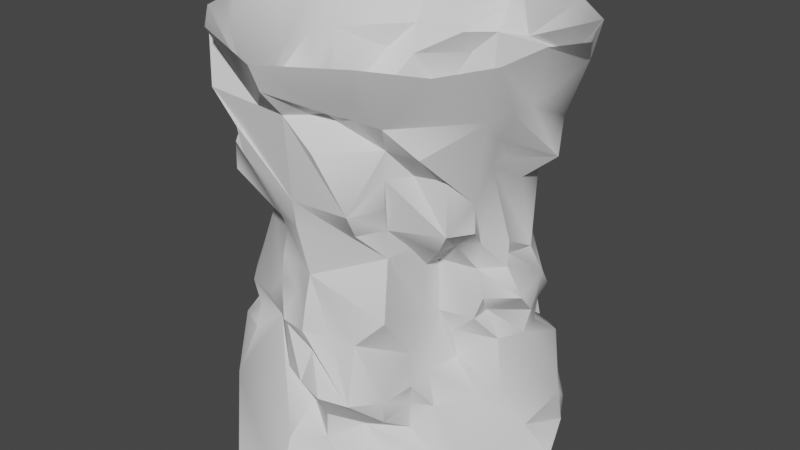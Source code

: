 # Source: st4.blend  (saved by Blender 3.6.13; exported with 4.5.12 LTS)
import bpy
from mathutils import Matrix  # noqa: F401  (used for matrix-valued properties, if any)

bpy.ops.wm.read_factory_settings(use_empty=True)
scene = bpy.context.scene
scene.name = 'Scene'

# ---- materials (node trees are filled in below, after node groups)
mat_4__4__cliffwall = bpy.data.materials.new('4-_4-_Cliffwall')
mat_4__4__cliffwall.alpha_threshold = 0.0
mat_4__4__cliffwall.use_transparent_shadow = False
mat_4__4__cliffwall.roughness = 0.5
mat_4__4__cliffwall.line_color = (0.0, 0.0, 0.0, 1.0)
mat_5__4__cliffwall = bpy.data.materials.new('5-_4-_Cliffwall')
mat_5__4__cliffwall.alpha_threshold = 0.0
mat_5__4__cliffwall.use_transparent_shadow = False
mat_5__4__cliffwall.roughness = 0.5
mat_5__4__cliffwall.line_color = (0.0, 0.0, 0.0, 1.0)

# ---- material node trees

# ---- world
world_world = bpy.data.worlds.new('World'); scene.world = world_world
world_world.use_nodes = True; world_world.node_tree.nodes.clear()
_N = world_world.node_tree.nodes; _L = world_world.node_tree.links
n0 = _N.new('ShaderNodeOutputWorld'); n0.name = 'World Output'; n0.location = (300, 300)
n1 = _N.new('ShaderNodeBackground'); n1.name = 'Background'; n1.location = (10, 300)
n1.inputs[0].default_value = (0.05088, 0.05088, 0.05088, 1.0)
_L.new(n1.outputs[0], n0.inputs[0])
n0.is_active_output = True
world_world.color = (0.05088, 0.05088, 0.05088)
world_world.use_sun_shadow = False
world_world.sun_shadow_jitter_overblur = 0.0

# ---- meshes
me_4__cliffwall = bpy.data.meshes.new('4-_Cliffwall')
me_4__cliffwall.from_pydata([(-852.3, -39.24, -8.686e-05), (-819.9, -34.86, 30.94), (-819.1, -3.197, -8.686e-05), (-793.4, 24.3, 91.68), (-814.1, 57.01, -8.686e-05), (-769.9, 71.39, 91.37), (-784.1, 80.34, 30.22), (-787.4, 116.6, -8.686e-05), (-732.3, 105.3, 30.18), (-758.2, 134.9, -8.686e-05), (-724.0, 141.4, -8.686e-05), (-707.2, 111.0, 60.67), (-691.8, 155.3, 60.08), (-691.8, 155.3, 60.08), (-660.5, 180.8, 59.74), (-660.5, 201.2, -8.686e-05), (-585.2, -111.3, 275.5), (-571.4, -133.2, 214.5), (-580.2, -54.45, 183.9), (-575.7, -85.49, 153.5), (-570.4, -62.57, 122.9), (-565.2, -97.57, 123.0), (-551.4, -76.11, 92.43), (-577.5, -35.49, 183.8), (-579.9, -33.61, 244.7), (-582.4, -52.16, 244.9), (-835.7, -34.86, 366.1), (-806.4, 28.68, 396.3), (-799.9, -0.2804, 366.1), (-798.7, 26.8, 365.8), (-799.5, -27.57, 335.7), (-797.3, -56.32, 244.4), (-799.1, -57.16, 335.9), (-759.0, -97.16, 275.3), (-818.7, 65.55, 426.4), (-824.6, 32.64, 426.7), (-849.5, 91.8, 487.7), (-824.4, 0.1363, 426.9), (-865.1, 28.68, 487.7), (-840.0, -73.82, 457.7), (-860.8, -36.95, 487.7), (-845.2, -71.74, 487.7), (-802.1, 57.01, 334.9), (-788.0, 23.89, 274.3), (-806.0, -0.9054, 274.4), (-805.2, -0.9054, 243.9), (-516.0, 57.64, 152.0), (-510.9, 97.84, 121.1), (-548.2, 72.64, 152.0), (-543.9, 114.5, 121.1), (-582.4, -52.16, 244.9), (-579.9, -33.61, 244.7), (-554.3, -70.28, 275.2), (-550.2, -45.49, 275.0), (-532.8, -85.07, 305.6), (-832.1, -107.8, 487.7), (-769.7, -163.0, 427.9), (-691.8, 155.3, 60.08), (-692.0, 154.9, 90.34), (-660.5, 141.4, 90.58), (-660.5, 161.8, 120.7), (-516.0, -0.9054, 243.9), (-533.2, -25.7, 274.7), (-537.3, -25.07, 244.3), (-517.0, -59.45, 305.4), (-532.8, -85.07, 305.6), (-760.0, 185.6, 487.7), (-755.4, 141.8, 425.9), (-821.3, 154.1, 487.7), (-777.4, -118.8, 122.9), (-773.6, -113.4, 153.4), (-773.0, -75.91, 153.3), (-799.1, -92.99, 183.7), (-543.9, 114.5, 121.1), (-547.6, 110.1, 151.5), (-548.2, 72.64, 152.0), (-521.9, 90.14, 182.1), (-742.8, 121.8, 395.6), (-719.2, 141.6, 426.0), (-690.0, 146.4, 425.9), (-660.5, 195.8, 455.8), (-660.5, 213.9, 487.7), (-755.4, 141.8, 425.9), (-742.8, 121.8, 395.6), (-769.9, 71.39, 91.37), (-750.9, 58.05, 122.0), (-758.4, 17.22, 122.4), (-756.0, 93.26, 121.5), (-752.5, 135.3, 120.9), (-746.9, 83.89, 91.21), (-747.3, 127.4, 90.59), (-516.0, -0.9054, 243.9), (-515.2, -0.9054, 274.4), (-533.2, -25.7, 274.7), (-522.5, -27.16, 366.2), (-519.2, -57.78, 335.9), (-502.5, -65.28, 427.4), (-539.3, -120.1, 397.3), (-514.8, -28.82, 396.7), (-496.6, -32.57, 427.2), (-484.4, -75.28, 487.7), (-496.8, 0.1363, 426.9), (-484.0, -1.947, 487.7), (-481.2, 74.72, 456.7), (-521.3, -0.2804, 366.1), (-521.7, 27.01, 335.2), (-485.3, 34.09, 365.6), (-523.9, 54.3, 243.3), (-515.2, -0.9054, 274.4), (-660.5, -166.3, 123.3), (-660.5, -146.1, 92.84), (-629.3, -159.9, 92.83), (-629.5, -160.5, 62.35), (-512.8, -137.6, 487.7), (-565.8, -141.5, 427.9), (-578.9, -163.8, 487.7), (-602.0, -141.3, 428.0), (-660.5, -212.6, 487.7), (-660.5, -200.1, 458.6), (-631.3, -146.1, 428.1), (-660.5, -173.4, 428.1), (-773.2, -111.5, 397.3), (-774.2, -114.0, 336.3), (-758.6, -146.9, 366.9), (-758.8, -147.6, 336.5), (-721.4, 143.9, 181.7), (-745.5, 82.22, 152.1), (-756.0, 93.26, 121.5), (-769.9, 71.39, 91.37), (-740.8, 51.59, 183.0), (-743.8, 32.64, 183.2), (-741.2, 31.59, 244.1), (-738.8, 50.14, 243.9), (-741.6, 78.47, 273.9), (-742.8, 121.8, 395.6), (-690.0, 146.4, 425.9), (-694.7, 171.8, 394.9), (-660.5, 173.9, 425.5), (-489.1, 109.1, 487.7), (-476.1, 73.05, 487.7), (-460.4, 38.26, 487.7), (-576.7, -126.3, 336.5), (-594.3, -160.7, 336.6), (-587.0, -109.7, 306.0), (-602.2, -140.1, 306.1), (-594.3, -160.7, 336.6), (-660.5, -165.9, 336.7), (-602.2, -140.1, 306.1), (-585.2, -111.3, 275.5), (-481.2, 74.72, 456.7), (-500.6, 65.55, 395.8), (-548.0, 111.4, 395.6), (-547.0, 113.1, 334.5), (-521.9, 56.39, 334.9), (-584.0, 112.6, 304.0), (-562.5, 146.4, 334.1), (-521.9, 90.14, 182.1), (-543.1, 114.7, 181.9), (-510.7, 60.34, 212.8), (-562.3, 95.55, 273.5), (-523.9, 54.3, 243.3), (-577.1, 122.2, 181.9), (-583.6, 112.4, 151.6), (-605.0, 131.2, 181.9), (-630.7, 148.7, 120.9), (-660.5, 161.8, 120.7), (-605.4, 130.6, 212.4), (-608.7, 121.8, 273.3), (-630.1, 151.4, 303.6), (-562.5, 146.4, 334.1), (-629.3, 153.9, 181.6), (-744.5, 125.1, 334.5), (-726.9, 159.7, 334.1), (-734.3, 108.5, 304.1), (-719.0, 138.9, 303.7), (-726.9, 159.7, 334.1), (-660.5, 165.1, 333.9), (-719.0, 138.9, 303.7), (-736.0, 109.7, 273.4), (-660.5, -146.1, 245.2), (-660.5, -161.9, 306.2), (-691.2, -152.6, 306.2), (-692.9, -163.4, 336.7), (-728.5, -164.2, 367.1), (-660.5, -165.9, 336.7), (-728.5, -164.2, 367.1), (-573.9, -132.4, 92.64), (-574.3, -88.61, 92.57), (-568.8, -139.9, 123.1), (-565.2, -97.57, 123.0), (-778.2, -117.6, 183.9), (-773.6, -113.4, 153.4), (-737.6, -115.7, 153.6), (-777.4, -118.8, 122.9), (-793.6, -136.7, 61.97), (-660.5, -185.9, 62.36), (-660.5, -207.6, -8.686e-05), (-742.6, -190.1, -8.686e-05), (-770.4, -158.6, -8.686e-05), (-822.2, -111.9, 31.26), (-835.9, -75.91, 61.52), (-824.8, -106.9, -8.686e-05), (-810.4, -102.2, 122.7), (-811.0, -31.32, 152.7), (-798.5, -1.739, 152.6), (-805.2, -2.364, 91.71), (-758.4, 17.22, 122.4), (-531.8, -86.32, 366.6), (-532.8, -85.07, 305.6), (-517.0, -59.45, 305.4), (-818.3, -32.36, 183.2), (-810.6, -62.78, 213.9), (-825.0, -1.322, 213.4), (-805.2, -0.9054, 243.9), (-799.1, -92.99, 183.7), (-797.3, -56.32, 244.4), (-744.1, -125.1, 184.1), (-737.6, -115.7, 153.6), (-716.1, -134.0, 184.2), (-690.6, -153.2, 123.3), (-715.9, -133.0, 214.7), (-712.5, -123.4, 275.6), (-737.0, -113.8, 306.0), (-691.8, -156.7, 184.3), (-805.2, -60.91, 153.0), (-807.6, -61.74, 183.4), (-818.3, -32.36, 183.2), (-578.3, -121.9, 397.5), (-631.3, -146.1, 428.1), (-626.5, -171.9, 397.6), (-660.5, -173.4, 428.1), (-599.8, -146.7, 184.2), (-468.9, 32.84, -8.686e-05), (-501.4, 29.09, 30.49), (-502.2, -3.197, -8.686e-05), (-527.9, -29.03, 92.06), (-506.9, -63.41, -8.686e-05), (-551.4, -76.11, 92.43), (-537.1, -86.11, 31.41), (-533.8, -123.0, -8.686e-05), (-588.9, -111.1, 31.73), (-563.0, -141.3, -8.686e-05), (-597.3, -147.8, -8.686e-05), (-613.9, -116.3, 62.3), (-629.5, -160.5, 62.35), (-485.3, 34.09, 365.6), (-743.8, 32.64, 183.2), (-782.5, 22.64, 183.0), (-741.2, 31.59, 244.1), (-794.8, 25.14, 213.4), (-783.9, 23.05, 243.8), (-835.7, -34.86, 366.1), (-820.7, -65.7, 396.8), (-773.2, -111.5, 397.3), (-758.8, -147.6, 336.5), (-788.2, 83.89, 304.2), (-771.0, 43.89, 274.2), (-804.1, 58.26, 304.4), (-788.0, 23.89, 274.3), (-805.2, -0.9054, 243.9), (-562.7, 146.4, 364.6), (-548.0, 111.4, 395.6), (-690.4, 146.4, 181.7), (-721.4, 143.9, 181.7), (-660.5, 144.1, 242.5), (-749.9, 130.8, 212.2), (-660.5, 144.1, 242.5), (-660.5, 165.1, 303.3), (-628.3, 162.2, 334.1), (-592.7, 163.7, 364.5), (-660.5, 165.1, 333.9), (-592.7, 163.7, 364.5), (-526.5, -27.57, 213.8), (-539.1, -1.53, 183.2), (-496.2, -1.322, 213.4), (-502.9, 29.51, 182.6), (-660.5, 144.1, 242.5), (-660.5, 152.0, 212.1), (-660.5, 158.1, 181.5), (-804.1, 58.26, 304.4), (-788.2, 83.89, 304.2), (-789.4, 85.76, 365.3), (-551.4, -76.11, 92.43), (-562.8, -21.74, 122.7), (-571.4, -133.2, 214.5), (-660.5, -146.1, 245.2), (-599.8, -146.7, 184.2), (-630.9, -149.2, 184.3), (-516.0, 57.64, 152.0), (-513.6, 58.89, 182.4), (-502.9, 29.51, 182.6), (-749.9, 130.8, 212.2), (-736.0, 109.7, 273.4), (-502.9, 29.51, 182.6), (-496.2, -1.322, 213.4), (-516.0, -0.9054, 243.9), (-543.9, 114.5, 121.1), (-527.7, 131.4, 60.05), (-485.3, 70.55, 60.47), (-499.0, 106.0, 29.71), (-496.4, 100.6, -8.686e-05), (-550.8, 152.2, -8.686e-05), (-578.7, 183.9, -8.686e-05), (-660.5, 201.2, -8.686e-05), (-660.5, 180.8, 59.74), (-583.6, 112.4, 151.6), (-547.6, 110.1, 151.5), (-510.3, 27.84, 152.2), (-522.7, -1.739, 152.6), (-516.0, -2.364, 91.71), (-734.3, 108.5, 304.1), (-766.9, 68.68, 273.9), (-741.6, 78.47, 273.9), (-660.5, 161.8, 120.7), (-660.5, 141.4, 90.58), (-583.6, 112.4, 151.6), (-629.5, -160.5, 62.35), (-660.5, -185.9, 62.36), (-660.5, -207.6, -8.686e-05), (-738.8, 50.14, 243.9), (-741.2, 31.59, 244.1), (-788.2, 83.89, 304.2), (-794.8, 25.14, 213.4), (-782.1, -1.53, 183.2), (-825.0, -1.322, 213.4), (-818.3, -32.36, 183.2), (-660.5, -200.1, 458.6), (-660.5, -212.6, 487.7), (-696.9, -169.7, 428.1), (-775.2, -161.7, 487.7), (-660.5, -161.9, 306.2), (-585.2, -111.3, 275.5), (-660.5, -160.9, 184.3), (-660.5, -154.4, 214.8), (-660.5, -146.1, 245.2), (-579.7, -80.07, 275.4), (-587.0, -109.7, 306.0), (-773.0, -75.91, 153.3), (-805.2, -60.91, 153.0), (-579.9, -33.61, 244.7), (-526.5, -27.57, 213.8), (-538.7, -25.49, 183.4), (-633.4, 132.2, 242.7), (-606.1, 127.6, 242.7), (-633.0, 136.2, 212.4), (-629.3, 153.9, 181.6), (-660.5, 158.1, 181.5), (-660.5, 152.0, 212.1), (-691.8, -156.7, 184.3), (-660.5, -160.9, 184.3), (-688.2, -138.6, 214.7), (-660.5, -154.4, 214.8), (-687.8, -134.2, 245.2), (-715.1, -129.7, 245.1), (-496.4, 100.6, -8.686e-05), (-501.4, 29.09, 30.49), (-613.9, -116.3, 62.3), (-573.3, -90.07, 62.09), (-551.4, -76.11, 92.43), (-573.3, -90.07, 62.09), (-501.4, 29.09, 30.49), (-496.4, 100.6, -8.686e-05), (-660.5, -146.1, 92.84), (-629.3, -159.9, 92.83), (-573.9, -132.4, 92.64), (-629.3, -159.9, 92.83), (-613.9, -116.3, 62.3), (-573.9, -132.4, 92.64), (-573.3, -90.07, 62.09), (-573.9, -132.4, 92.64), (-573.3, -90.07, 62.09), (-573.3, -90.07, 62.09), (-660.5, 141.4, 90.58), (-583.6, 112.4, 151.6), (-625.9, -176.9, 123.3), (-660.5, -166.3, 123.3), (-625.9, -176.9, 123.3), (-591.9, -168.2, 123.2), (-591.9, -168.2, 123.2), (-573.9, -132.4, 92.64), (-551.4, -76.11, 92.43), (-565.2, -97.57, 123.0), (-562.8, -21.74, 122.7), (-522.7, -1.739, 152.6), (-562.8, -21.74, 122.7), (-660.5, -147.4, 153.8), (-625.9, -176.9, 123.3), (-591.9, -168.2, 123.2), (-660.5, -147.4, 153.8), (-625.9, -176.9, 123.3), (-599.8, -146.7, 184.2), (-591.9, -168.2, 123.2), (-577.5, -35.49, 183.8), (-570.6, -19.45, 153.2), (-562.8, -21.74, 122.7), (-570.6, -19.45, 153.2), (-562.8, -21.74, 122.7), (-516.0, 57.64, 152.0), (-510.3, 27.84, 152.2), (-660.5, 143.9, 151.3), (-605.0, 131.2, 181.9), (-660.5, 161.8, 120.7), (-660.5, -160.9, 184.3), (-660.5, -147.4, 153.8), (-591.9, -168.2, 123.2), (-660.5, -160.9, 184.3), (-591.9, -168.2, 123.2), (-599.8, -146.7, 184.2), (-571.4, -133.2, 214.5), (-599.8, -146.7, 184.2), (-577.5, -35.49, 183.8), (-538.7, -25.49, 183.4), (-522.7, -1.739, 152.6), (-539.1, -1.53, 183.2), (-538.7, -25.49, 183.4), (-522.7, -1.739, 152.6), (-522.7, -1.739, 152.6), (-502.9, 29.51, 182.6), (-539.1, -1.53, 183.2), (-510.3, 27.84, 152.2), (-502.9, 29.51, 182.6), (-548.2, 72.64, 152.0), (-548.2, 72.64, 152.0), (-521.9, 90.14, 182.1), (-547.6, 110.1, 151.5), (-629.3, 153.9, 181.6), (-605.0, 131.2, 181.9), (-660.5, 143.9, 151.3), (-660.5, 143.9, 151.3), (-577.5, -35.49, 183.8), (-526.5, -27.57, 213.8), (-538.7, -25.49, 183.4), (-496.2, -1.322, 213.4), (-516.0, -0.9054, 243.9), (-537.3, -25.07, 244.3), (-532.2, 24.09, 243.8), (-516.0, -0.9054, 243.9), (-532.2, 24.09, 243.8), (-585.2, -111.3, 275.5), (-579.7, -80.07, 275.4), (-585.2, -111.3, 275.5), (-579.7, -80.07, 275.4), (-579.7, -80.07, 275.4), (-582.4, -52.16, 244.9), (-579.9, -33.61, 244.7), (-537.3, -25.07, 244.3), (-515.2, -0.9054, 274.4), (-516.0, -0.9054, 243.9), (-532.2, 24.09, 243.8), (-523.9, 54.3, 243.3), (-608.7, 121.8, 273.3), (-605.4, 130.6, 212.4), (-606.1, 127.6, 242.7), (-602.2, -140.1, 306.1), (-585.2, -111.3, 275.5), (-587.0, -109.7, 306.0), (-660.5, 144.1, 242.5), (-579.3, -121.9, 367.0), (-587.0, -109.7, 306.0), (-579.3, -121.9, 367.0), (-587.0, -109.7, 306.0), (-533.2, -25.7, 274.7), (-517.0, -59.45, 305.4), (-521.9, 56.39, 334.9), (-579.3, -121.9, 367.0), (-594.3, -160.7, 336.6), (-564.2, -96.53, 366.9), (-532.8, -85.07, 305.6), (-564.2, -96.53, 366.9), (-532.8, -85.07, 305.6), (-485.3, 34.09, 365.6), (-521.9, 56.39, 334.9), (-485.3, 34.09, 365.6), (-562.5, 146.4, 334.1), (-592.7, 163.7, 364.5), (-562.7, 146.4, 364.6), (-594.3, -160.7, 336.6), (-660.5, -173.4, 428.1), (-626.5, -171.9, 397.6), (-594.3, -160.7, 336.6), (-578.3, -121.9, 397.5), (-578.3, -121.9, 397.5), (-594.3, -160.7, 336.6), (-578.3, -121.9, 397.5), (-539.3, -120.1, 397.3), (-578.3, -121.9, 397.5), (-564.2, -96.53, 366.9), (-539.3, -120.1, 397.3), (-531.8, -86.32, 366.6), (-539.3, -120.1, 397.3), (-531.8, -86.32, 366.6), (-519.2, -57.78, 335.9), (-485.3, 34.09, 365.6), (-576.9, 123.9, 395.6), (-548.0, 111.4, 395.6), (-562.7, 146.4, 364.6), (-576.9, 123.9, 395.6), (-592.7, 163.7, 364.5), (-590.1, 168.5, 395.0), (-576.9, 123.9, 395.6), (-592.7, 163.7, 364.5), (-590.1, 168.5, 395.0), (-551.6, 163.3, 425.5), (-590.1, 168.5, 395.0), (-660.5, 165.1, 333.9), (-660.5, 173.9, 425.5), (-551.6, 163.3, 425.5), (-578.3, -121.9, 397.5), (-565.8, -141.5, 427.9), (-578.3, -121.9, 397.5), (-565.8, -141.5, 427.9), (-539.3, -120.1, 397.3), (-485.3, 34.09, 365.6), (-551.6, 163.3, 425.5), (-548.0, 111.4, 395.6), (-576.9, 123.9, 395.6), (-548.0, 111.4, 395.6), (-551.6, 163.3, 425.5), (-624.3, 182.6, 425.5), (-551.6, 163.3, 425.5), (-660.5, 173.9, 425.5), (-481.2, 74.72, 456.7), (-551.6, 163.3, 425.5), (-489.1, 109.1, 487.7), (-624.3, 182.6, 425.5), (-489.1, 109.1, 487.7), (-551.6, 163.3, 425.5), (-545.8, 163.1, 487.7), (-624.3, 182.6, 425.5), (-660.5, 213.9, 487.7), (-624.3, 182.6, 425.5), (-660.5, 173.9, 425.5), (-660.5, 195.8, 455.8), (-624.3, 182.6, 425.5), (-824.8, -106.9, -8.686e-05), (-819.9, -34.86, 30.94), (-707.2, 111.0, 60.67), (-747.9, 84.51, 60.71), (-769.9, 71.39, 91.37), (-747.9, 84.51, 60.71), (-819.9, -34.86, 30.94), (-824.8, -106.9, -8.686e-05), (-660.5, 141.4, 90.58), (-692.0, 154.9, 90.34), (-747.3, 127.4, 90.59), (-692.0, 154.9, 90.34), (-707.2, 111.0, 60.67), (-747.3, 127.4, 90.59), (-747.9, 84.51, 60.71), (-746.9, 83.89, 91.21), (-747.3, 127.4, 90.59), (-747.9, 84.51, 60.71), (-747.9, 84.51, 60.71), (-660.5, -146.1, 92.84), (-737.6, -115.7, 153.6), (-695.3, 172.6, 120.6), (-660.5, 161.8, 120.7), (-695.3, 172.6, 120.6), (-729.3, 163.7, 120.6), (-729.3, 163.7, 120.6), (-747.3, 127.4, 90.59), (-769.9, 71.39, 91.37), (-756.0, 93.26, 121.5), (-746.9, 83.89, 91.21), (-798.5, -1.739, 152.6), (-758.4, 17.22, 122.4), (-777.4, -118.8, 122.9), (-690.6, -153.2, 123.3), (-737.6, -115.7, 153.6), (-660.5, -146.1, 92.84), (-660.5, -166.3, 123.3), (-660.5, 143.9, 151.3), (-695.3, 172.6, 120.6), (-729.3, 163.7, 120.6), (-660.5, 143.9, 151.3), (-695.3, 172.6, 120.6), (-721.4, 143.9, 181.7), (-729.3, 163.7, 120.6), (-743.8, 32.64, 183.2), (-750.7, 15.97, 152.9), (-758.4, 17.22, 122.4), (-750.7, 15.97, 152.9), (-758.4, 17.22, 122.4), (-805.2, -60.91, 153.0), (-811.0, -31.32, 152.7), (-690.6, -153.2, 123.3), (-660.5, -166.3, 123.3), (-660.5, -147.4, 153.8), (-716.1, -134.0, 184.2), (-660.5, -166.3, 123.3), (-660.5, 158.1, 181.5), (-660.5, 143.9, 151.3), (-729.3, 163.7, 120.6), (-660.5, 158.1, 181.5), (-729.3, 163.7, 120.6), (-721.4, 143.9, 181.7), (-749.9, 130.8, 212.2), (-721.4, 143.9, 181.7), (-743.8, 32.64, 183.2), (-782.5, 22.64, 183.0), (-798.5, -1.739, 152.6), (-782.1, -1.53, 183.2), (-782.5, 22.64, 183.0), (-798.5, -1.739, 152.6), (-798.5, -1.739, 152.6), (-818.3, -32.36, 183.2), (-782.1, -1.53, 183.2), (-811.0, -31.32, 152.7), (-818.3, -32.36, 183.2), (-773.0, -75.91, 153.3), (-773.0, -75.91, 153.3), (-799.1, -92.99, 183.7), (-773.6, -113.4, 153.4), (-691.8, -156.7, 184.3), (-716.1, -134.0, 184.2), (-660.5, -147.4, 153.8), (-660.5, -147.4, 153.8), (-794.8, 25.14, 213.4), (-782.5, 22.64, 183.0), (-825.0, -1.322, 213.4), (-805.2, -0.9054, 243.9), (-783.9, 23.05, 243.8), (-789.0, -25.91, 244.3), (-805.2, -0.9054, 243.9), (-789.0, -25.91, 244.3), (-736.0, 109.7, 273.4), (-741.6, 78.47, 273.9), (-736.0, 109.7, 273.4), (-741.6, 78.47, 273.9), (-738.8, 50.14, 243.9), (-741.2, 31.59, 244.1), (-783.9, 23.05, 243.8), (-806.0, -0.9054, 274.4), (-805.2, -0.9054, 243.9), (-806.0, -0.9054, 274.4), (-789.0, -25.91, 244.3), (-797.3, -56.32, 244.4), (-712.5, -123.4, 275.6), (-715.9, -133.0, 214.7), (-715.1, -129.7, 245.1), (-719.0, 138.9, 303.7), (-736.0, 109.7, 273.4), (-734.3, 108.5, 304.1), (-660.5, -146.1, 245.2), (-741.8, 121.4, 365.1), (-734.3, 108.5, 304.1), (-741.8, 121.4, 365.1), (-734.3, 108.5, 304.1), (-788.0, 23.89, 274.3), (-804.1, 58.26, 304.4), (-799.1, -57.16, 335.9), (-741.8, 121.4, 365.1), (-726.9, 159.7, 334.1), (-757.0, 95.97, 365.3), (-788.2, 83.89, 304.2), (-757.0, 95.97, 365.3), (-788.2, 83.89, 304.2), (-835.7, -34.86, 366.1), (-835.7, -34.86, 366.1), (-799.1, -57.16, 335.9), (-835.7, -34.86, 366.1), (-758.8, -147.6, 336.5), (-728.5, -164.2, 367.1), (-758.6, -146.9, 366.9), (-726.9, 159.7, 334.1), (-660.5, 173.9, 425.5), (-694.7, 171.8, 394.9), (-660.5, 173.9, 425.5), (-726.9, 159.7, 334.1), (-742.8, 121.8, 395.6), (-742.8, 121.8, 395.6), (-726.9, 159.7, 334.1), (-742.8, 121.8, 395.6), (-781.9, 119.9, 395.4), (-742.8, 121.8, 395.6), (-757.0, 95.97, 365.3), (-781.9, 119.9, 395.4), (-789.4, 85.76, 365.3), (-781.9, 119.9, 395.4), (-789.4, 85.76, 365.3), (-802.1, 57.01, 334.9), (-781.9, 119.9, 395.4), (-744.3, -124.0, 397.5), (-773.2, -111.5, 397.3), (-758.6, -146.9, 366.9), (-744.3, -124.0, 397.5), (-728.5, -164.2, 367.1), (-731.1, -168.6, 397.5), (-744.3, -124.0, 397.5), (-728.5, -164.2, 367.1), (-731.1, -168.6, 397.5), (-769.7, -163.0, 427.9), (-731.1, -168.6, 397.5), (-660.5, -165.9, 336.7), (-660.5, -173.4, 428.1), (-769.7, -163.0, 427.9), (-755.4, 141.8, 425.9), (-781.9, 119.9, 395.4), (-835.7, -34.86, 366.1), (-773.2, -111.5, 397.3), (-744.3, -124.0, 397.5), (-773.2, -111.5, 397.3), (-769.7, -163.0, 427.9), (-696.9, -169.7, 428.1), (-769.7, -163.0, 427.9), (-660.5, -173.4, 428.1), (-690.0, 146.4, 425.9), (-660.5, 173.9, 425.5), (-696.9, -169.7, 428.1), (-832.1, -107.8, 487.7), (-769.7, -163.0, 427.9), (-696.9, -169.7, 428.1), (-660.5, 165.1, 303.3), (-736.0, 109.7, 273.4), (-736.0, 109.7, 273.4), (-660.5, -173.4, 428.1)], [], [(0, 1, 2), (1, 3, 2), (2, 3, 4), (3, 5, 4), (4, 5, 6), (4, 6, 7), (6, 8, 7), (7, 8, 9), (8, 10, 9), (8, 11, 10), (11, 12, 10), (13, 14, 10), (14, 15, 10), (16, 17, 18), (17, 19, 18), (18, 19, 20), (19, 21, 20), (20, 21, 22), (20, 23, 18), (23, 24, 18), (18, 24, 25), (26, 27, 28), (27, 29, 28), (28, 29, 30), (29, 31, 30), (30, 31, 32), (31, 33, 32), (29, 27, 34), (27, 35, 34), (34, 35, 36), (35, 37, 36), (36, 37, 38), (37, 39, 38), (38, 39, 40), (39, 41, 40), (34, 42, 29), (42, 43, 29), (29, 43, 44), (43, 45, 44), (46, 47, 48), (47, 49, 48), (50, 51, 52), (51, 53, 52), (52, 53, 54), (41, 39, 55), (39, 56, 55), (57, 58, 59), (58, 60, 59), (61, 62, 63), (62, 53, 63), (62, 64, 53), (64, 65, 53), (66, 67, 68), (67, 34, 68), (68, 34, 36), (69, 70, 71), (70, 72, 71), (73, 74, 75), (74, 76, 75), (77, 78, 79), (78, 80, 79), (80, 78, 81), (78, 66, 81), (66, 78, 82), (78, 83, 82), (84, 3, 85), (3, 86, 85), (87, 88, 89), (88, 90, 89), (91, 92, 93), (92, 94, 93), (93, 94, 95), (94, 96, 95), (95, 96, 97), (94, 98, 96), (98, 99, 96), (96, 99, 100), (99, 101, 100), (100, 101, 102), (101, 103, 102), (98, 94, 104), (94, 105, 104), (104, 105, 106), (105, 94, 107), (94, 108, 107), (109, 110, 111), (110, 112, 111), (100, 113, 96), (113, 114, 96), (113, 115, 114), (115, 116, 114), (115, 117, 116), (117, 118, 116), (116, 118, 119), (118, 120, 119), (121, 122, 123), (122, 124, 123), (125, 88, 126), (88, 127, 126), (126, 127, 85), (127, 128, 85), (126, 85, 129), (85, 130, 129), (129, 130, 131), (131, 132, 129), (132, 133, 129), (134, 135, 136), (135, 137, 136), (138, 139, 103), (139, 140, 103), (141, 142, 143), (142, 144, 143), (145, 146, 147), (146, 148, 147), (149, 150, 151), (150, 152, 151), (150, 153, 152), (153, 154, 152), (152, 154, 155), (156, 157, 158), (157, 159, 158), (158, 159, 160), (159, 153, 160), (159, 157, 161), (157, 162, 161), (161, 162, 163), (162, 164, 163), (163, 164, 165), (161, 166, 159), (166, 167, 159), (159, 167, 154), (167, 168, 154), (154, 168, 169), (161, 163, 166), (163, 170, 166), (171, 172, 173), (172, 174, 173), (175, 176, 177), (176, 178, 177), (179, 180, 181), (180, 182, 181), (181, 182, 183), (180, 184, 182), (184, 185, 182), (186, 187, 188), (187, 189, 188), (190, 191, 192), (191, 193, 192), (192, 193, 194), (192, 194, 195), (194, 196, 195), (196, 194, 197), (194, 198, 197), (198, 194, 199), (194, 200, 199), (199, 200, 201), (194, 202, 200), (202, 203, 200), (200, 203, 204), (204, 205, 200), (205, 1, 200), (1, 205, 3), (205, 206, 3), (207, 208, 95), (208, 209, 95), (210, 211, 212), (211, 213, 212), (214, 190, 211), (190, 33, 211), (211, 33, 215), (33, 190, 216), (190, 217, 216), (216, 217, 218), (217, 219, 218), (216, 220, 33), (220, 221, 33), (33, 221, 222), (221, 181, 222), (222, 181, 124), (216, 218, 220), (218, 223, 220), (224, 225, 226), (225, 211, 226), (227, 228, 229), (228, 230, 229), (231, 188, 19), (188, 21, 19), (232, 233, 234), (233, 235, 234), (234, 235, 236), (235, 237, 236), (236, 237, 238), (236, 238, 239), (238, 240, 239), (239, 240, 241), (240, 242, 241), (240, 243, 242), (243, 244, 242), (245, 150, 101), (150, 103, 101), (246, 247, 248), (247, 249, 248), (248, 249, 250), (251, 252, 37), (252, 39, 37), (39, 252, 253), (252, 122, 253), (252, 32, 122), (32, 222, 122), (122, 222, 254), (255, 256, 257), (256, 258, 257), (256, 250, 258), (250, 259, 258), (169, 260, 152), (260, 261, 152), (262, 263, 264), (263, 265, 264), (266, 267, 168), (267, 268, 168), (168, 268, 269), (267, 270, 268), (270, 271, 268), (272, 273, 274), (273, 275, 274), (276, 277, 262), (277, 278, 262), (279, 42, 280), (42, 281, 280), (282, 235, 20), (235, 283, 20), (284, 285, 286), (285, 287, 286), (288, 289, 290), (289, 158, 290), (126, 129, 291), (129, 292, 291), (293, 158, 294), (158, 295, 294), (296, 47, 297), (47, 298, 297), (297, 298, 299), (298, 300, 299), (299, 300, 301), (299, 301, 297), (301, 302, 297), (297, 302, 303), (303, 304, 297), (304, 305, 297), (297, 305, 49), (305, 306, 49), (47, 307, 298), (307, 308, 298), (298, 308, 309), (298, 309, 233), (309, 235, 233), (280, 310, 311), (310, 312, 311), (313, 164, 314), (164, 315, 314), (316, 317, 242), (317, 318, 242), (319, 320, 311), (320, 256, 311), (311, 256, 321), (322, 323, 324), (323, 325, 324), (326, 327, 328), (327, 329, 328), (146, 330, 331), (330, 285, 331), (332, 287, 333), (287, 334, 333), (335, 52, 336), (52, 208, 336), (193, 337, 202), (337, 338, 202), (63, 339, 340), (339, 341, 340), (266, 167, 342), (167, 343, 342), (342, 343, 344), (343, 166, 344), (344, 166, 345), (345, 346, 344), (346, 347, 344), (344, 347, 342), (347, 266, 342), (348, 349, 350), (349, 351, 350), (350, 351, 352), (351, 179, 352), (352, 179, 221), (352, 353, 350), (353, 220, 350), (350, 220, 348), (354, 355, 232), (356, 240, 238), (357, 243, 238), (358, 359, 238), (298, 360, 361), (244, 362, 317), (356, 363, 244), (364, 365, 366), (367, 366, 368), (187, 369, 370), (187, 371, 358), (372, 373, 304), (374, 375, 111), (367, 376, 365), (377, 376, 364), (188, 378, 379), (380, 381, 187), (382, 235, 309), (383, 384, 309), (385, 375, 386), (387, 388, 389), (188, 390, 391), (392, 20, 382), (393, 23, 394), (395, 396, 383), (397, 398, 47), (399, 400, 401), (402, 403, 404), (287, 405, 391), (287, 406, 407), (408, 409, 19), (341, 410, 395), (411, 395, 412), (413, 414, 415), (413, 416, 307), (417, 418, 419), (420, 307, 288), (421, 289, 397), (76, 289, 422), (157, 423, 424), (305, 157, 306), (425, 426, 427), (346, 170, 428), (339, 429, 341), (418, 430, 431), (158, 289, 423), (63, 272, 432), (433, 434, 294), (435, 436, 158), (107, 437, 158), (284, 438, 334), (439, 440, 18), (25, 441, 18), (52, 442, 443), (53, 444, 445), (437, 446, 447), (108, 448, 449), (450, 451, 452), (143, 453, 454), (441, 455, 454), (168, 167, 456), (457, 141, 458), (459, 460, 208), (461, 95, 462), (153, 105, 107), (154, 463, 159), (464, 465, 141), (466, 464, 467), (207, 468, 469), (470, 105, 471), (150, 472, 153), (168, 260, 473), (474, 475, 168), (476, 477, 146), (478, 120, 479), (480, 229, 142), (464, 481, 482), (468, 483, 464), (484, 485, 486), (487, 486, 488), (489, 490, 491), (492, 98, 104), (493, 494, 495), (496, 495, 497), (498, 499, 500), (501, 271, 270), (502, 503, 504), (505, 506, 270), (116, 119, 507), (508, 116, 509), (114, 509, 487), (96, 510, 511), (99, 98, 106), (101, 99, 512), (513, 103, 514), (515, 513, 516), (517, 515, 498), (518, 519, 520), (140, 102, 521), (522, 523, 103), (524, 525, 526), (527, 523, 528), (529, 527, 530), (531, 532, 528), (533, 532, 529), (535, 0, 534), (198, 199, 201), (536, 8, 6), (537, 11, 6), (538, 539, 6), (200, 540, 541), (12, 542, 14), (536, 543, 12), (544, 545, 546), (547, 546, 548), (549, 550, 551), (89, 552, 538), (553, 554, 195), (555, 556, 58), (547, 557, 545), (558, 557, 544), (88, 559, 560), (561, 562, 563), (564, 565, 205), (566, 202, 194), (567, 568, 569), (570, 219, 569), (571, 556, 572), (573, 574, 575), (88, 576, 577), (578, 85, 206), (579, 130, 580), (581, 582, 564), (583, 584, 202), (218, 585, 586), (587, 588, 589), (590, 591, 592), (262, 593, 577), (262, 594, 595), (596, 597, 126), (247, 598, 581), (599, 581, 600), (601, 602, 603), (601, 604, 203), (605, 606, 607), (608, 203, 224), (609, 225, 583), (72, 225, 610), (190, 611, 612), (613, 614, 615), (349, 223, 616), (606, 617, 618), (211, 225, 611), (250, 322, 619), (620, 621, 212), (622, 623, 211), (31, 624, 211), (265, 625, 276), (626, 627, 129), (311, 628, 629), (256, 630, 631), (624, 632, 633), (634, 635, 636), (637, 638, 639), (352, 221, 353), (173, 640, 641), (133, 642, 641), (181, 221, 643), (644, 171, 645), (646, 647, 280), (648, 42, 649), (29, 634, 31), (222, 650, 33), (651, 652, 171), (653, 651, 654), (281, 655, 656), (657, 28, 30), (658, 30, 659), (252, 660, 32), (181, 123, 661), (662, 663, 181), (664, 665, 176), (666, 667, 668), (669, 136, 172), (651, 670, 671), (655, 672, 651), (673, 674, 675), (676, 675, 677), (678, 679, 680), (34, 681, 42), (682, 683, 684), (685, 684, 686), (687, 688, 689), (690, 185, 184), (691, 692, 693), (694, 695, 184), (67, 83, 676), (34, 696, 697), (35, 27, 657), (37, 35, 698), (56, 39, 699), (700, 56, 701), (702, 700, 687), (703, 704, 705), (706, 80, 707), (708, 709, 710), (329, 55, 711), (712, 713, 176), (714, 712, 264), (715, 326, 711)])
me_4__cliffwall.polygons.foreach_set('use_smooth', [True] * 506)
me_4__cliffwall.polygons.foreach_set('material_index', [0, 0, 0, 0, 0, 0, 0, 0, 0, 0, 0, 0, 0, 0, 0, 0, 0, 0, 0, 0, 0, 0, 0, 0, 0, 0, 0, 0, 0, 0, 0, 0, 0, 0, 0, 0, 0, 0, 0, 0, 0, 0, 0, 0, 0, 0, 0, 0, 0, 0, 0, 0, 0, 0, 0, 0, 0, 0, 0, 0, 0, 0, 0, 0, 0, 0, 0, 0, 0, 0, 0, 0, 0, 0, 0, 0, 0, 0, 0, 0, 0, 0, 0, 0, 0, 0, 0, 0, 0, 0, 0, 0, 0, 0, 0, 0, 0, 0, 0, 0, 0, 0, 0, 0, 0, 0, 0, 0, 0, 0, 0, 0, 0, 0, 0, 0, 0, 0, 0, 0, 0, 0, 0, 0, 0, 0, 0, 0, 0, 0, 0, 0, 0, 0, 0, 0, 0, 0, 0, 0, 0, 0, 0, 0, 0, 0, 0, 0, 0, 0, 0, 0, 0, 0, 0, 0, 0, 0, 0, 0, 0, 0, 0, 0, 0, 0, 0, 0, 0, 0, 0, 0, 0, 0, 0, 0, 0, 0, 0, 0, 0, 0, 0, 0, 0, 0, 0, 0, 0, 0, 0, 0, 0, 0, 0, 0, 0, 0, 0, 0, 0, 0, 0, 0, 0, 0, 0, 0, 0, 0, 0, 0, 0, 0, 0, 0, 0, 0, 0, 0, 0, 0, 0, 0, 0, 0, 0, 0, 0, 0, 0, 0, 0, 0, 0, 0, 0, 0, 0, 0, 0, 0, 0, 0, 0, 0, 0, 0, 0, 0, 0, 0, 0, 0, 0, 0, 0, 0, 0, 0, 0, 0, 0, 0, 0, 0, 0, 0, 0, 0, 0, 0, 0, 0, 0, 0, 0, 0, 0, 0, 0, 0, 0, 0, 0, 0, 0, 0, 0, 0, 0, 0, 0, 0, 0, 0, 1, 1, 1, 1, 1, 1, 1, 1, 1, 1, 1, 1, 1, 1, 1, 1, 1, 1, 1, 1, 1, 1, 1, 1, 1, 1, 1, 1, 1, 1, 1, 1, 1, 1, 1, 1, 1, 1, 1, 1, 1, 1, 1, 1, 1, 1, 1, 1, 1, 1, 1, 1, 1, 1, 1, 1, 1, 1, 1, 1, 1, 1, 1, 1, 1, 1, 1, 1, 1, 1, 1, 1, 1, 1, 1, 1, 1, 1, 1, 1, 1, 1, 1, 1, 1, 1, 1, 1, 1, 1, 1, 1, 1, 1, 1, 1, 1, 1, 1, 1, 1, 1, 1, 1, 1, 1, 1, 1, 1, 1, 1, 1, 1, 1, 1, 1, 1, 1, 1, 1, 1, 1, 1, 1, 1, 1, 1, 1, 1, 1, 1, 1, 1, 1, 1, 1, 1, 1, 1, 1, 1, 1, 1, 1, 1, 1, 1, 1, 1, 1, 1, 1, 1, 1, 1, 1, 1, 1, 1, 1, 1, 1, 1, 1, 1, 1, 1, 1, 1, 1, 1, 1, 1, 1, 1, 1, 1, 1, 1, 1, 1, 1, 1, 1, 1, 1, 1, 1, 1, 1, 1, 1, 1, 1, 1, 1, 1, 1, 1, 1, 1, 1, 1, 1, 1, 1, 1, 1, 1, 1])
_uv = me_4__cliffwall.uv_layers.new(name='UV0')
_uv.uv.foreach_set('vector', [0.5624, 0.0, 0.5624, 0.06251, 0.5001, 0.0, 0.5624, 0.06251, 0.4376, 0.1875, 0.5001, 0.0, 0.5001, 0.0, 0.4376, 0.1875, 0.375, 0.0, 0.4376, 0.1875, 0.3125, 0.1875, 0.375, 0.0, 0.375, 0.0, 0.3125, 0.1875, 0.3125, 0.06251, 0.375, 0.0, 0.3125, 0.06251, 0.25, 0.0, 0.3125, 0.06251, 0.1875, 0.06251, 0.25, 0.0, 0.25, 0.0, 0.1875, 0.06251, 0.1875, 0.0, 0.1875, 0.06251, 0.125, 0.0, 0.1875, 0.0, 0.1875, 0.06251, 0.125, 0.125, 0.125, 0.0, 0.125, 0.125, 0.06251, 0.125, 0.125, 0.0, 0.06251, 0.125, 0.0, 0.125, 0.125, 0.0, 0.0, 0.125, 0.0, 0.0, 0.125, 0.0, 0.1875, 0.5624, 0.1875, 0.4376, 0.3125, 0.375, 0.1875, 0.4376, 0.25, 0.3125, 0.3125, 0.375, 0.3125, 0.375, 0.25, 0.3125, 0.3125, 0.25, 0.25, 0.3125, 0.25, 0.25, 0.3125, 0.25, 0.3125, 0.25, 0.25, 0.25, 0.3125, 0.1875, 0.3125, 0.25, 0.375, 0.375, 0.3125, 0.375, 0.375, 0.375, 0.375, 0.5001, 0.3125, 0.375, 0.3125, 0.375, 0.375, 0.5001, 0.3125, 0.5001, 0.5624, 0.75, 0.4376, 0.8125, 0.5001, 0.75, 0.4376, 0.8125, 0.4376, 0.75, 0.5001, 0.75, 0.5001, 0.75, 0.4376, 0.75, 0.5624, 0.6875, 0.4376, 0.75, 0.625, 0.5001, 0.5624, 0.6875, 0.5624, 0.6875, 0.625, 0.5001, 0.625, 0.6875, 0.625, 0.5001, 0.75, 0.5624, 0.625, 0.6875, 0.4376, 0.75, 0.4376, 0.8125, 0.375, 0.875, 0.4376, 0.8125, 0.4376, 0.875, 0.375, 0.875, 0.375, 0.875, 0.4376, 0.875, 0.375, 1.0, 0.4376, 0.875, 0.5001, 0.875, 0.375, 1.0, 0.375, 1.0, 0.5001, 0.875, 0.5001, 1.0, 0.5001, 0.875, 0.625, 0.9375, 0.5001, 1.0, 0.5001, 1.0, 0.625, 0.9375, 0.5624, 1.0, 0.625, 0.9375, 0.625, 1.0, 0.5624, 1.0, 0.375, 0.875, 0.375, 0.6875, 0.4376, 0.75, 0.375, 0.6875, 0.4376, 0.5624, 0.4376, 0.75, 0.4376, 0.75, 0.4376, 0.5624, 0.5001, 0.5624, 0.4376, 0.5624, 0.5001, 0.5001, 0.5001, 0.5624, 0.625, 0.3125, 0.6875, 0.25, 0.6875, 0.3125, 0.6875, 0.25, 0.75, 0.25, 0.6875, 0.3125, 0.3125, 0.5001, 0.375, 0.5001, 0.3125, 0.5624, 0.375, 0.5001, 0.375, 0.5624, 0.3125, 0.5624, 0.3125, 0.5624, 0.375, 0.5624, 0.3125, 0.625, 0.625, 1.0, 0.625, 0.9375, 0.6875, 1.0, 0.625, 0.9375, 0.8125, 0.875, 0.6875, 1.0, 0.06251, 0.125, 0.06251, 0.1875, 0.0, 0.1875, 0.06251, 0.1875, 0.0, 0.25, 0.0, 0.1875, 0.5001, 0.5001, 0.4376, 0.5624, 0.4376, 0.5001, 0.4376, 0.5624, 0.375, 0.5624, 0.4376, 0.5001, 0.4376, 0.5624, 0.375, 0.625, 0.375, 0.5624, 0.375, 0.625, 0.3125, 0.625, 0.375, 0.5624, 0.125, 1.0, 0.1875, 0.875, 0.25, 1.0, 0.1875, 0.875, 0.375, 0.875, 0.25, 1.0, 0.25, 1.0, 0.375, 0.875, 0.375, 1.0, 0.75, 0.25, 0.75, 0.3125, 0.6875, 0.3125, 0.75, 0.3125, 0.6875, 0.375, 0.6875, 0.3125, 0.75, 0.25, 0.75, 0.3125, 0.6875, 0.3125, 0.75, 0.3125, 0.6875, 0.375, 0.6875, 0.3125, 0.1875, 0.8125, 0.125, 0.875, 0.06251, 0.875, 0.125, 0.875, 0.0, 0.9375, 0.06251, 0.875, 0.0, 0.9375, 0.125, 0.875, 0.0, 1.0, 0.125, 0.875, 0.125, 1.0, 0.0, 1.0, 0.125, 1.0, 0.125, 0.875, 0.1875, 0.875, 0.125, 0.875, 0.1875, 0.8125, 0.1875, 0.875, 0.3125, 0.1875, 0.4376, 0.1875, 0.3125, 0.25, 0.4376, 0.1875, 0.4376, 0.25, 0.3125, 0.25, 0.25, 0.25, 0.1875, 0.25, 0.25, 0.1875, 0.1875, 0.25, 0.1875, 0.1875, 0.25, 0.1875, 0.5001, 0.5001, 0.5001, 0.5624, 0.4376, 0.5624, 0.5001, 0.5624, 0.4376, 0.75, 0.4376, 0.5624, 0.4376, 0.5624, 0.4376, 0.75, 0.375, 0.6875, 0.4376, 0.75, 0.375, 0.875, 0.375, 0.6875, 0.375, 0.6875, 0.375, 0.875, 0.25, 0.8125, 0.4376, 0.75, 0.4376, 0.8125, 0.375, 0.875, 0.4376, 0.8125, 0.4376, 0.875, 0.375, 0.875, 0.375, 0.875, 0.4376, 0.875, 0.375, 1.0, 0.4376, 0.875, 0.5001, 0.875, 0.375, 1.0, 0.375, 1.0, 0.5001, 0.875, 0.5001, 1.0, 0.5001, 0.875, 0.625, 0.9375, 0.5001, 1.0, 0.4376, 0.8125, 0.4376, 0.75, 0.5001, 0.75, 0.4376, 0.75, 0.5624, 0.6875, 0.5001, 0.75, 0.5001, 0.75, 0.5624, 0.6875, 0.5624, 0.75, 0.5624, 0.6875, 0.4376, 0.75, 0.625, 0.5001, 0.4376, 0.75, 0.5001, 0.5624, 0.625, 0.5001, 0.0, 0.25, 0.0, 0.1875, 0.06251, 0.1875, 0.0, 0.1875, 0.06251, 0.125, 0.06251, 0.1875, 0.375, 1.0, 0.25, 1.0, 0.375, 0.875, 0.25, 1.0, 0.1875, 0.875, 0.375, 0.875, 0.25, 1.0, 0.125, 1.0, 0.1875, 0.875, 0.125, 1.0, 0.125, 0.875, 0.1875, 0.875, 0.125, 1.0, 0.0, 1.0, 0.125, 0.875, 0.0, 1.0, 0.0, 0.9375, 0.125, 0.875, 0.125, 0.875, 0.0, 0.9375, 0.06251, 0.875, 0.0, 0.9375, 0.0, 0.875, 0.06251, 0.875, 0.75, 0.8125, 0.75, 0.6875, 0.8125, 0.75, 0.75, 0.6875, 0.8125, 0.6875, 0.8125, 0.75, 0.125, 0.375, 0.1875, 0.25, 0.25, 0.3125, 0.1875, 0.25, 0.25, 0.25, 0.25, 0.3125, 0.25, 0.3125, 0.25, 0.25, 0.3125, 0.25, 0.25, 0.25, 0.3125, 0.1875, 0.3125, 0.25, 0.25, 0.3125, 0.3125, 0.25, 0.3125, 0.375, 0.3125, 0.25, 0.375, 0.375, 0.3125, 0.375, 0.3125, 0.375, 0.375, 0.375, 0.375, 0.5001, 0.375, 0.5001, 0.3125, 0.5001, 0.3125, 0.375, 0.3125, 0.5001, 0.25, 0.5624, 0.3125, 0.375, 0.1875, 0.8125, 0.06251, 0.875, 0.06251, 0.8125, 0.06251, 0.875, 0.0, 0.875, 0.06251, 0.8125, 0.6875, 1.0, 0.625, 1.0, 0.625, 0.9375, 0.625, 1.0, 0.5624, 1.0, 0.625, 0.9375, 0.1875, 0.6875, 0.125, 0.6875, 0.1875, 0.625, 0.125, 0.6875, 0.125, 0.625, 0.1875, 0.625, 0.125, 0.6875, 0.0, 0.6875, 0.125, 0.625, 0.0, 0.6875, 0.1875, 0.5624, 0.125, 0.625, 0.625, 0.9375, 0.625, 0.8125, 0.75, 0.8125, 0.625, 0.8125, 0.75, 0.6875, 0.75, 0.8125, 0.625, 0.8125, 0.625, 0.6875, 0.75, 0.6875, 0.625, 0.6875, 0.8125, 0.625, 0.75, 0.6875, 0.75, 0.6875, 0.8125, 0.625, 0.8125, 0.6875, 0.6875, 0.375, 0.75, 0.375, 0.625, 0.4376, 0.75, 0.375, 0.75, 0.5624, 0.625, 0.4376, 0.625, 0.4376, 0.75, 0.5624, 0.625, 0.5001, 0.75, 0.5624, 0.625, 0.6875, 0.625, 0.5001, 0.75, 0.5624, 0.75, 0.375, 0.8125, 0.375, 0.75, 0.375, 0.8125, 0.3125, 0.8125, 0.375, 0.8125, 0.375, 0.8125, 0.3125, 0.875, 0.375, 0.8125, 0.3125, 0.9375, 0.25, 0.875, 0.375, 0.875, 0.375, 0.9375, 0.25, 1.0, 0.25, 0.8125, 0.375, 0.875, 0.4376, 0.75, 0.5624, 0.875, 0.4376, 0.875, 0.5624, 0.75, 0.5624, 0.75, 0.5624, 0.875, 0.5624, 0.8125, 0.625, 0.875, 0.5624, 0.9375, 0.625, 0.8125, 0.625, 0.8125, 0.625, 0.9375, 0.625, 0.8125, 0.6875, 0.8125, 0.375, 0.875, 0.375, 0.875, 0.4376, 0.875, 0.375, 0.9375, 0.375, 0.875, 0.4376, 0.1875, 0.6875, 0.125, 0.6875, 0.1875, 0.625, 0.125, 0.6875, 0.125, 0.625, 0.1875, 0.625, 0.125, 0.6875, 0.0, 0.6875, 0.125, 0.625, 0.0, 0.6875, 0.1875, 0.5624, 0.125, 0.625, 1.0, 0.5001, 1.0, 0.625, 0.9375, 0.625, 1.0, 0.625, 0.9375, 0.6875, 0.9375, 0.625, 0.9375, 0.625, 0.9375, 0.6875, 0.875, 0.75, 1.0, 0.625, 1.0, 0.6875, 0.9375, 0.6875, 1.0, 0.6875, 0.875, 0.75, 0.9375, 0.6875, 0.1875, 0.1875, 0.25, 0.1875, 0.1875, 0.25, 0.25, 0.1875, 0.25, 0.25, 0.1875, 0.25, 0.75, 0.375, 0.75, 0.3125, 0.8125, 0.3125, 0.75, 0.3125, 0.75, 0.25, 0.8125, 0.3125, 0.8125, 0.3125, 0.75, 0.25, 0.75, 0.125, 0.8125, 0.3125, 0.75, 0.125, 1.0, 0.125, 0.75, 0.125, 1.0, 0.0, 1.0, 0.125, 1.0, 0.0, 0.75, 0.125, 0.875, 0.0, 0.75, 0.125, 0.8125, 0.0, 0.875, 0.0, 0.8125, 0.0, 0.75, 0.125, 0.6875, 0.06251, 0.75, 0.125, 0.625, 0.125, 0.6875, 0.06251, 0.6875, 0.06251, 0.625, 0.125, 0.6875, 0.0, 0.75, 0.125, 0.6875, 0.25, 0.625, 0.125, 0.6875, 0.25, 0.5624, 0.3125, 0.625, 0.125, 0.625, 0.125, 0.5624, 0.3125, 0.5001, 0.3125, 0.5001, 0.3125, 0.5001, 0.1875, 0.625, 0.125, 0.5001, 0.1875, 0.5624, 0.06251, 0.625, 0.125, 0.5624, 0.06251, 0.5001, 0.1875, 0.4376, 0.1875, 0.5001, 0.1875, 0.4376, 0.25, 0.4376, 0.1875, 0.3125, 0.75, 0.3125, 0.625, 0.375, 0.6875, 0.3125, 0.625, 0.375, 0.625, 0.375, 0.6875, 0.5624, 0.375, 0.625, 0.4376, 0.5001, 0.4376, 0.625, 0.4376, 0.5001, 0.5001, 0.5001, 0.4376, 0.6875, 0.375, 0.75, 0.375, 0.625, 0.4376, 0.75, 0.375, 0.75, 0.5624, 0.625, 0.4376, 0.625, 0.4376, 0.75, 0.5624, 0.625, 0.5001, 0.75, 0.5624, 0.75, 0.375, 0.8125, 0.375, 0.75, 0.375, 0.8125, 0.3125, 0.8125, 0.375, 0.8125, 0.375, 0.8125, 0.3125, 0.875, 0.375, 0.8125, 0.3125, 0.9375, 0.25, 0.875, 0.375, 0.8125, 0.375, 0.875, 0.4376, 0.75, 0.5624, 0.875, 0.4376, 0.875, 0.5624, 0.75, 0.5624, 0.75, 0.5624, 0.875, 0.5624, 0.8125, 0.625, 0.875, 0.5624, 0.9375, 0.625, 0.8125, 0.625, 0.8125, 0.625, 0.9375, 0.625, 0.8125, 0.6875, 0.8125, 0.375, 0.875, 0.375, 0.875, 0.4376, 0.875, 0.375, 0.9375, 0.375, 0.875, 0.4376, 0.625, 0.3125, 0.625, 0.375, 0.5624, 0.375, 0.625, 0.375, 0.625, 0.4376, 0.5624, 0.375, 0.1875, 0.8125, 0.06251, 0.875, 0.06251, 0.8125, 0.06251, 0.875, 0.0, 0.875, 0.06251, 0.8125, 0.125, 0.375, 0.1875, 0.25, 0.25, 0.3125, 0.1875, 0.25, 0.25, 0.25, 0.25, 0.3125, 0.5624, 0.0, 0.5624, 0.06251, 0.5001, 0.0, 0.5624, 0.06251, 0.4376, 0.1875, 0.5001, 0.0, 0.5001, 0.0, 0.4376, 0.1875, 0.375, 0.0, 0.4376, 0.1875, 0.3125, 0.1875, 0.375, 0.0, 0.375, 0.0, 0.3125, 0.1875, 0.3125, 0.06251, 0.375, 0.0, 0.3125, 0.06251, 0.25, 0.0, 0.3125, 0.06251, 0.1875, 0.06251, 0.25, 0.0, 0.25, 0.0, 0.1875, 0.06251, 0.1875, 0.0, 0.1875, 0.06251, 0.125, 0.0, 0.1875, 0.0, 0.1875, 0.06251, 0.125, 0.125, 0.125, 0.0, 0.125, 0.125, 0.06251, 0.125, 0.125, 0.0, 0.5624, 0.75, 0.625, 0.8125, 0.5001, 0.875, 0.625, 0.8125, 0.625, 0.9375, 0.5001, 0.875, 0.375, 0.375, 0.4376, 0.375, 0.375, 0.5001, 0.4376, 0.375, 0.4376, 0.4376, 0.375, 0.5001, 0.375, 0.5001, 0.4376, 0.4376, 0.4376, 0.5001, 0.5624, 0.75, 0.625, 0.8125, 0.5001, 0.875, 0.625, 0.8125, 0.625, 0.9375, 0.5001, 0.875, 0.625, 0.9375, 0.625, 0.8125, 0.75, 0.8125, 0.625, 0.8125, 0.75, 0.6875, 0.75, 0.8125, 0.625, 0.8125, 0.625, 0.6875, 0.75, 0.6875, 0.625, 0.6875, 0.8125, 0.625, 0.75, 0.6875, 0.75, 0.6875, 0.8125, 0.625, 0.8125, 0.6875, 0.3125, 0.625, 0.375, 0.5624, 0.375, 0.625, 0.375, 0.5624, 0.4376, 0.5624, 0.375, 0.625, 0.375, 0.5624, 0.4376, 0.5001, 0.4376, 0.5624, 0.4376, 0.5001, 0.5001, 0.5001, 0.4376, 0.5624, 0.8125, 0.6875, 0.8125, 0.75, 0.75, 0.6875, 0.8125, 0.75, 0.75, 0.8125, 0.75, 0.6875, 0.06251, 0.375, 0.125, 0.375, 0.0, 0.5001, 0.125, 0.375, 0.1875, 0.4376, 0.0, 0.5001, 1.0, 0.5001, 1.0, 0.625, 0.9375, 0.625, 1.0, 0.625, 0.9375, 0.6875, 0.9375, 0.625, 0.9375, 0.625, 0.9375, 0.6875, 0.875, 0.75, 1.0, 0.625, 1.0, 0.6875, 0.9375, 0.6875, 1.0, 0.6875, 0.875, 0.75, 0.9375, 0.6875, 0.4376, 0.4376, 0.5001, 0.375, 0.5001, 0.4376, 0.5001, 0.375, 0.5624, 0.375, 0.5001, 0.4376, 0.0, 0.5001, 0.0, 0.4376, 0.06251, 0.375, 0.0, 0.4376, 0.0, 0.375, 0.06251, 0.375, 0.375, 0.625, 0.375, 0.6875, 0.3125, 0.625, 0.375, 0.6875, 0.3125, 0.75, 0.3125, 0.625, 0.3125, 0.1875, 0.4376, 0.1875, 0.3125, 0.25, 0.4376, 0.1875, 0.4376, 0.25, 0.3125, 0.25, 0.1875, 0.4376, 0.0, 0.5001, 0.125, 0.375, 0.0, 0.5001, 0.06251, 0.375, 0.125, 0.375, 0.625, 0.3125, 0.625, 0.375, 0.5624, 0.375, 0.625, 0.375, 0.625, 0.4376, 0.5624, 0.375, 0.25, 0.3125, 0.3125, 0.375, 0.1875, 0.4376, 0.3125, 0.375, 0.1875, 0.5624, 0.1875, 0.4376, 0.5624, 0.375, 0.625, 0.4376, 0.5001, 0.4376, 0.625, 0.4376, 0.5001, 0.5001, 0.5001, 0.4376, 0.75, 0.25, 0.6875, 0.25, 0.75, 0.125, 0.6875, 0.25, 0.625, 0.125, 0.75, 0.125, 0.75, 0.125, 0.625, 0.125, 0.6875, 0.06251, 0.625, 0.125, 0.6875, 0.0, 0.6875, 0.06251, 0.6875, 0.06251, 0.6875, 0.0, 0.8125, 0.0, 0.6875, 0.06251, 0.8125, 0.0, 0.75, 0.125, 0.8125, 0.0, 0.875, 0.0, 0.75, 0.125, 0.75, 0.125, 0.875, 0.0, 1.0, 0.0, 1.0, 0.0, 1.0, 0.125, 0.75, 0.125, 1.0, 0.125, 0.8125, 0.3125, 0.75, 0.125, 0.75, 0.125, 0.8125, 0.3125, 0.75, 0.25, 0.8125, 0.3125, 0.75, 0.3125, 0.75, 0.25, 0.6875, 0.25, 0.5624, 0.3125, 0.625, 0.125, 0.5624, 0.3125, 0.5001, 0.3125, 0.625, 0.125, 0.625, 0.125, 0.5001, 0.3125, 0.5001, 0.1875, 0.625, 0.125, 0.5001, 0.1875, 0.5624, 0.06251, 0.5001, 0.1875, 0.4376, 0.1875, 0.5624, 0.06251, 0.3125, 0.625, 0.1875, 0.625, 0.3125, 0.5624, 0.1875, 0.625, 0.25, 0.5624, 0.3125, 0.5624, 1.0, 0.25, 0.9375, 0.25, 1.0, 0.1875, 0.9375, 0.25, 0.8125, 0.3125, 1.0, 0.1875, 0.06251, 0.125, 0.0, 0.125, 0.125, 0.0, 0.0, 0.125, 0.0, 0.0, 0.125, 0.0, 0.3125, 0.5001, 0.375, 0.5001, 0.3125, 0.5624, 0.375, 0.5001, 0.375, 0.5624, 0.3125, 0.5624, 0.3125, 0.5624, 0.375, 0.5624, 0.3125, 0.625, 0.4376, 0.4376, 0.5001, 0.375, 0.5001, 0.4376, 0.5001, 0.375, 0.5624, 0.375, 0.5001, 0.4376, 1.0, 0.9375, 1.0, 1.0, 0.9375, 0.875, 1.0, 1.0, 0.8125, 1.0, 0.9375, 0.875, 0.0, 0.6875, 0.0, 0.625, 0.1875, 0.5624, 0.0, 0.625, 0.0, 0.5001, 0.1875, 0.5624, 0.0, 0.375, 0.06251, 0.375, 0.0, 0.4376, 0.06251, 0.375, 0.0, 0.5001, 0.0, 0.4376, 0.25, 0.5624, 0.3125, 0.5624, 0.1875, 0.625, 0.3125, 0.5624, 0.3125, 0.625, 0.1875, 0.625, 0.75, 0.25, 0.6875, 0.3125, 0.6875, 0.25, 0.6875, 0.3125, 0.625, 0.3125, 0.6875, 0.25, 0.4376, 0.5001, 0.375, 0.5001, 0.4376, 0.4376, 0.375, 0.5001, 0.4376, 0.375, 0.4376, 0.4376, 1.0, 0.5001, 0.875, 0.5624, 0.9375, 0.5001, 0.875, 0.5624, 0.875, 0.5001, 0.9375, 0.5001, 0.9375, 0.5001, 0.875, 0.5001, 0.9375, 0.4376, 0.875, 0.5001, 0.875, 0.4376, 0.9375, 0.4376, 0.9375, 0.4376, 0.875, 0.4376, 0.9375, 0.375, 0.9375, 0.375, 1.0, 0.375, 0.9375, 0.4376, 1.0, 0.375, 1.0, 0.4376, 0.9375, 0.4376, 0.9375, 0.4376, 1.0, 0.4376, 0.9375, 0.5001, 1.0, 0.4376, 1.0, 0.5001, 0.9375, 0.5001, 0.9375, 0.375, 1.0, 0.375, 0.9375, 0.4376, 1.0, 0.375, 1.0, 0.4376, 0.9375, 0.4376, 0.9375, 0.4376, 1.0, 0.4376, 0.9375, 0.5001, 1.0, 0.4376, 1.0, 0.5001, 0.9375, 0.5001, 0.9375, 0.5001, 1.0, 0.5001, 0.875, 0.5624, 0.9375, 0.5001, 0.875, 0.5001, 0.9375, 0.4376, 0.875, 0.5001, 0.875, 0.4376, 0.9375, 0.4376, 0.9375, 0.4376, 0.875, 0.4376, 0.9375, 0.375, 0.6875, 0.0, 0.5624, 0.06251, 0.5624, 0.0, 0.125, 0.125, 0.1875, 0.06251, 0.3125, 0.06251, 0.25, 0.125, 0.125, 0.125, 0.3125, 0.06251, 0.3125, 0.1875, 0.25, 0.125, 0.3125, 0.06251, 0.625, 0.125, 0.5624, 0.06251, 0.6875, 0.0, 0.06251, 0.125, 0.0, 0.1875, 0.0, 0.125, 0.125, 0.125, 0.06251, 0.1875, 0.06251, 0.125, 0.1875, 0.1875, 0.06251, 0.1875, 0.125, 0.125, 0.1875, 0.1875, 0.125, 0.125, 0.25, 0.125, 0.25, 0.1875, 0.1875, 0.1875, 0.25, 0.125, 0.25, 0.1875, 0.25, 0.125, 0.3125, 0.1875, 1.0, 0.1875, 0.8125, 0.3125, 1.0, 0.125, 0.06251, 0.25, 0.0, 0.25, 0.06251, 0.1875, 0.1875, 0.1875, 0.06251, 0.25, 0.06251, 0.1875, 0.125, 0.25, 0.06251, 0.25, 0.1875, 0.1875, 0.1875, 0.25, 0.125, 0.25, 0.1875, 0.1875, 0.3125, 0.1875, 0.25, 0.25, 0.25, 0.1875, 0.4376, 0.25, 0.4376, 0.1875, 0.5001, 0.1875, 0.5001, 0.3125, 0.4376, 0.25, 0.5001, 0.1875, 0.0, 0.3125, 0.0, 0.25, 0.06251, 0.25, 0.125, 0.25, 0.0, 0.3125, 0.06251, 0.25, 0.1875, 0.25, 0.125, 0.375, 0.125, 0.25, 0.375, 0.375, 0.3125, 0.25, 0.4376, 0.25, 0.4376, 0.3125, 0.375, 0.375, 0.4376, 0.25, 0.4376, 0.3125, 0.4376, 0.25, 0.5001, 0.3125, 0.625, 0.3125, 0.5624, 0.3125, 0.6875, 0.25, 1.0, 0.3125, 0.875, 0.375, 1.0, 0.25, 0.0, 0.375, 0.0, 0.3125, 0.125, 0.25, 0.06251, 0.375, 0.0, 0.375, 0.125, 0.25, 0.06251, 0.375, 0.125, 0.25, 0.125, 0.375, 0.1875, 0.4376, 0.125, 0.375, 0.25, 0.3125, 0.4376, 0.375, 0.375, 0.375, 0.4376, 0.3125, 0.4376, 0.375, 0.4376, 0.3125, 0.5001, 0.3125, 0.5001, 0.375, 0.4376, 0.375, 0.5001, 0.3125, 0.5001, 0.375, 0.5001, 0.3125, 0.5624, 0.3125, 0.5624, 0.375, 0.5001, 0.375, 0.5624, 0.3125, 0.5624, 0.375, 0.5624, 0.3125, 0.625, 0.3125, 0.6875, 0.3125, 0.625, 0.375, 0.625, 0.3125, 0.6875, 0.375, 0.625, 0.375, 0.6875, 0.3125, 0.75, 0.375, 0.6875, 0.375, 0.75, 0.3125, 0.8125, 0.3125, 0.75, 0.375, 0.75, 0.3125, 0.9375, 0.375, 0.875, 0.375, 1.0, 0.3125, 1.0, 0.375, 0.9375, 0.375, 1.0, 0.3125, 0.375, 0.5001, 0.375, 0.375, 0.4376, 0.375, 0.5001, 0.375, 0.4376, 0.4376, 0.4376, 0.375, 0.625, 0.4376, 0.625, 0.375, 0.6875, 0.375, 0.4376, 0.5001, 0.4376, 0.4376, 0.5001, 0.4376, 0.5001, 0.5001, 0.4376, 0.5001, 0.5001, 0.4376, 0.5624, 0.5001, 0.5001, 0.5001, 0.625, 0.4376, 0.625, 0.5001, 0.5624, 0.5001, 0.625, 0.4376, 0.1875, 0.4376, 0.1875, 0.5624, 0.0, 0.5001, 0.25, 0.5624, 0.1875, 0.5624, 0.3125, 0.375, 0.3125, 0.5001, 0.25, 0.5624, 0.3125, 0.375, 0.3125, 0.5624, 0.25, 0.5624, 0.3125, 0.5001, 0.375, 0.5624, 0.375, 0.5001, 0.4376, 0.5001, 0.5624, 0.5001, 0.5001, 0.5624, 0.5001, 0.5001, 0.5001, 0.5624, 0.5624, 0.5001, 0.625, 0.5001, 0.875, 0.5624, 0.875, 0.4376, 0.875, 0.5001, 0.1875, 0.625, 0.125, 0.625, 0.1875, 0.5624, 0.25, 0.5624, 0.1875, 0.625, 0.1875, 0.5624, 0.9375, 0.625, 0.875, 0.5624, 1.0, 0.5001, 0.1875, 0.75, 0.1875, 0.6875, 0.1875, 0.625, 0.1875, 0.75, 0.1875, 0.625, 0.3125, 0.625, 0.4376, 0.5624, 0.375, 0.6875, 0.375, 0.625, 0.625, 0.6875, 0.5624, 0.6875, 0.625, 0.5001, 0.8125, 0.625, 0.625, 0.6875, 0.75, 0.5624, 0.1875, 0.75, 0.125, 0.6875, 0.1875, 0.6875, 0.25, 0.75, 0.1875, 0.75, 0.3125, 0.625, 0.3125, 0.75, 0.25, 0.75, 0.3125, 0.625, 0.5624, 0.75, 0.5624, 0.6875, 0.625, 0.6875, 0.625, 0.8125, 0.5624, 0.75, 0.625, 0.6875, 0.9375, 0.625, 0.8125, 0.75, 0.8125, 0.6875, 0.875, 0.75, 0.8125, 0.75, 0.9375, 0.625, 0.125, 0.6875, 0.0, 0.875, 0.0, 0.6875, 0.06251, 0.8125, 0.0, 0.875, 0.125, 0.6875, 0.1875, 0.8125, 0.06251, 0.8125, 0.125, 0.6875, 0.1875, 0.75, 0.1875, 0.8125, 0.125, 0.6875, 0.25, 0.75, 0.1875, 0.8125, 0.1875, 0.75, 0.25, 0.8125, 0.1875, 0.8125, 0.25, 0.75, 0.25, 0.8125, 0.25, 0.75, 0.3125, 0.75, 0.25, 0.8125, 0.3125, 0.75, 0.375, 0.6875, 0.5624, 0.75, 0.4376, 0.8125, 0.5001, 0.75, 0.8125, 0.8125, 0.75, 0.8125, 0.8125, 0.75, 0.8125, 0.8125, 0.8125, 0.75, 0.875, 0.75, 0.875, 0.8125, 0.8125, 0.8125, 0.875, 0.75, 0.875, 0.8125, 0.875, 0.75, 1.0, 0.6875, 0.8125, 0.875, 0.875, 0.8125, 1.0, 0.6875, 1.0, 0.875, 0.8125, 0.875, 1.0, 0.6875, 0.125, 0.875, 0.06251, 0.875, 0.1875, 0.8125, 0.1875, 0.875, 0.125, 0.875, 0.1875, 0.8125, 0.1875, 0.875, 0.1875, 0.8125, 0.25, 0.8125, 0.375, 0.875, 0.1875, 0.875, 0.25, 0.8125, 0.4376, 0.875, 0.4376, 0.8125, 0.5624, 0.75, 0.5001, 0.875, 0.4376, 0.875, 0.5624, 0.75, 0.8125, 0.875, 0.625, 0.9375, 0.75, 0.8125, 0.8125, 0.8125, 0.8125, 0.875, 0.75, 0.8125, 0.8125, 0.875, 0.8125, 0.8125, 0.875, 0.8125, 0.9375, 0.875, 0.8125, 0.875, 1.0, 0.875, 0.5624, 1.0, 0.5001, 1.0, 0.625, 0.9375, 0.8125, 0.875, 0.6875, 1.0, 0.625, 0.9375, 0.9375, 0.875, 0.6875, 1.0, 0.8125, 0.875, 0.8125, 1.0, 0.6875, 1.0, 0.9375, 0.875, 1.0, 1.0, 0.8125, 1.0, 0.9375, 0.875, 1.0, 0.875, 1.0, 0.9375, 0.9375, 0.875, 0.9375, 0.875, 1.0, 0.9375, 1.0, 1.0, 0.5624, 0.06251, 0.5624, 0.0, 0.6875, 0.0, 0.8125, 0.0, 0.6875, 0.06251, 0.6875, 0.0, 0.125, 0.125, 0.1875, 0.06251, 0.3125, 0.06251, 0.25, 0.125, 0.125, 0.125, 0.3125, 0.06251, 0.3125, 0.1875, 0.25, 0.125, 0.3125, 0.06251, 0.625, 0.125, 0.5624, 0.06251, 0.6875, 0.0, 0.06251, 0.125, 0.0, 0.1875, 0.0, 0.125, 0.125, 0.125, 0.06251, 0.1875, 0.06251, 0.125, 0.1875, 0.1875, 0.06251, 0.1875, 0.125, 0.125, 0.1875, 0.1875, 0.125, 0.125, 0.25, 0.125, 0.25, 0.1875, 0.1875, 0.1875, 0.25, 0.125, 0.25, 0.1875, 0.25, 0.125, 0.3125, 0.1875, 1.0, 0.1875, 0.8125, 0.3125, 1.0, 0.125, 0.06251, 0.25, 0.0, 0.25, 0.06251, 0.1875, 0.1875, 0.1875, 0.06251, 0.25, 0.06251, 0.1875, 0.125, 0.25, 0.06251, 0.25, 0.1875, 0.1875, 0.1875, 0.25, 0.125, 0.25, 0.1875, 0.1875, 0.3125, 0.1875, 0.25, 0.25, 0.25, 0.1875, 0.5001, 0.3125, 0.4376, 0.25, 0.5001, 0.1875, 0.75, 0.25, 0.6875, 0.25, 0.75, 0.125, 0.9375, 0.25, 0.8125, 0.3125, 1.0, 0.1875, 1.0, 0.25, 0.9375, 0.25, 1.0, 0.1875, 0.0, 0.3125, 0.0, 0.25, 0.06251, 0.25, 0.125, 0.25, 0.0, 0.3125, 0.06251, 0.25, 0.1875, 0.25, 0.125, 0.375, 0.125, 0.25, 0.375, 0.375, 0.3125, 0.25, 0.4376, 0.25, 0.4376, 0.3125, 0.375, 0.375, 0.4376, 0.25, 0.4376, 0.3125, 0.4376, 0.25, 0.5001, 0.3125, 0.625, 0.3125, 0.5624, 0.3125, 0.6875, 0.25, 0.875, 0.375, 0.9375, 0.25, 1.0, 0.25, 1.0, 0.3125, 0.875, 0.375, 1.0, 0.25, 0.0, 0.375, 0.0, 0.3125, 0.125, 0.25, 0.06251, 0.375, 0.0, 0.375, 0.125, 0.25, 0.06251, 0.375, 0.125, 0.25, 0.125, 0.375, 0.1875, 0.4376, 0.125, 0.375, 0.25, 0.3125, 0.4376, 0.375, 0.375, 0.375, 0.4376, 0.3125, 0.4376, 0.375, 0.4376, 0.3125, 0.5001, 0.3125, 0.5001, 0.375, 0.4376, 0.375, 0.5001, 0.3125, 0.5001, 0.375, 0.5001, 0.3125, 0.5624, 0.3125, 0.5624, 0.375, 0.5001, 0.375, 0.5624, 0.3125, 0.5624, 0.375, 0.5624, 0.3125, 0.625, 0.3125, 0.6875, 0.3125, 0.625, 0.375, 0.625, 0.3125, 0.6875, 0.375, 0.625, 0.375, 0.6875, 0.3125, 0.75, 0.375, 0.6875, 0.375, 0.75, 0.3125, 0.9375, 0.375, 0.875, 0.375, 1.0, 0.3125, 1.0, 0.375, 0.9375, 0.375, 1.0, 0.3125, 0.5001, 0.375, 0.4376, 0.4376, 0.4376, 0.375, 0.625, 0.4376, 0.625, 0.375, 0.6875, 0.375, 0.4376, 0.5001, 0.4376, 0.4376, 0.5001, 0.4376, 0.5001, 0.5001, 0.4376, 0.5001, 0.5001, 0.4376, 0.5624, 0.5001, 0.5001, 0.5001, 0.625, 0.4376, 0.625, 0.5001, 0.5624, 0.5001, 0.625, 0.4376, 0.1875, 0.4376, 0.1875, 0.5624, 0.0, 0.5001, 0.25, 0.5624, 0.1875, 0.5624, 0.3125, 0.375, 0.3125, 0.5624, 0.25, 0.5624, 0.3125, 0.5001, 0.375, 0.5624, 0.375, 0.5001, 0.4376, 0.5001, 0.5624, 0.5001, 0.5001, 0.5624, 0.5001, 0.5001, 0.5001, 0.5624, 0.5624, 0.5001, 0.625, 0.5001, 0.875, 0.5624, 0.875, 0.4376, 0.875, 0.5001, 0.9375, 0.5001, 0.875, 0.5624, 0.875, 0.5001, 0.1875, 0.625, 0.125, 0.625, 0.1875, 0.5624, 0.25, 0.5624, 0.1875, 0.625, 0.1875, 0.5624, 0.9375, 0.625, 0.875, 0.5624, 1.0, 0.5001, 0.1875, 0.75, 0.1875, 0.6875, 0.1875, 0.625, 0.1875, 0.75, 0.1875, 0.625, 0.3125, 0.625, 0.4376, 0.5624, 0.375, 0.6875, 0.375, 0.625, 0.4376, 0.75, 0.5001, 0.5624, 0.625, 0.5001, 0.8125, 0.625, 0.625, 0.6875, 0.75, 0.5624, 0.1875, 0.75, 0.125, 0.6875, 0.1875, 0.6875, 0.25, 0.75, 0.1875, 0.75, 0.3125, 0.625, 0.3125, 0.75, 0.25, 0.75, 0.3125, 0.625, 0.5624, 0.75, 0.5001, 0.75, 0.5624, 0.6875, 0.5624, 0.75, 0.5624, 0.6875, 0.625, 0.6875, 0.625, 0.8125, 0.5624, 0.75, 0.625, 0.6875, 0.9375, 0.625, 0.8125, 0.75, 0.8125, 0.6875, 0.875, 0.75, 0.8125, 0.75, 0.9375, 0.625, 0.125, 0.6875, 0.0, 0.875, 0.0, 0.6875, 0.06251, 0.8125, 0.0, 0.875, 0.125, 0.6875, 0.1875, 0.8125, 0.06251, 0.8125, 0.125, 0.6875, 0.1875, 0.75, 0.1875, 0.8125, 0.125, 0.6875, 0.25, 0.75, 0.1875, 0.8125, 0.1875, 0.75, 0.25, 0.8125, 0.1875, 0.8125, 0.25, 0.75, 0.25, 0.8125, 0.25, 0.75, 0.3125, 0.75, 0.25, 0.8125, 0.3125, 0.75, 0.375, 0.6875, 0.375, 0.875, 0.25, 0.8125, 0.375, 0.6875, 0.8125, 0.8125, 0.75, 0.8125, 0.8125, 0.75, 0.8125, 0.8125, 0.8125, 0.75, 0.875, 0.75, 0.875, 0.8125, 0.8125, 0.8125, 0.875, 0.75, 0.875, 0.8125, 0.875, 0.75, 1.0, 0.6875, 0.8125, 0.875, 0.875, 0.8125, 1.0, 0.6875, 1.0, 0.875, 0.8125, 0.875, 1.0, 0.6875, 0.1875, 0.875, 0.1875, 0.8125, 0.25, 0.8125, 0.375, 0.875, 0.1875, 0.875, 0.25, 0.8125, 0.4376, 0.875, 0.4376, 0.8125, 0.5624, 0.75, 0.5001, 0.875, 0.4376, 0.875, 0.5624, 0.75, 0.8125, 0.875, 0.625, 0.9375, 0.75, 0.8125, 0.8125, 0.8125, 0.8125, 0.875, 0.75, 0.8125, 0.8125, 0.875, 0.8125, 0.8125, 0.875, 0.8125, 0.9375, 0.875, 0.8125, 0.875, 1.0, 0.875, 0.06251, 0.875, 0.0, 0.9375, 0.0, 0.875, 0.9375, 0.875, 0.6875, 1.0, 0.8125, 0.875, 0.8125, 1.0, 0.6875, 1.0, 0.9375, 0.875, 0.0, 0.625, 0.1875, 0.5624, 0.0, 0.6875, 0.1875, 0.5624, 0.0, 0.625, 0.0, 0.5001, 1.0, 0.875, 1.0, 0.9375, 0.9375, 0.875])
me_4__cliffwall.materials.append(mat_4__4__cliffwall)
me_4__cliffwall.materials.append(mat_5__4__cliffwall)
me_4__cliffwall.use_remesh_preserve_volume = False
me_4__cliffwall.use_remesh_preserve_attributes = False
me_4__cliffwall.use_mirror_vertex_groups = False
me_4__cliffwall.update()
arm_szkielet_0_001 = bpy.data.armatures.new('szkielet-0.001')  # bones are not reproduced
arm_szkielet_0_002 = bpy.data.armatures.new('szkielet-0.002')  # bones are not reproduced
arm_szkielet_0_003 = bpy.data.armatures.new('szkielet-0.003')  # bones are not reproduced

# ---- objects
ob_szkielet_0 = bpy.data.objects.new('szkielet-0', arm_szkielet_0_001)
ob_szkielet_0_001 = bpy.data.objects.new('szkielet-0.001', arm_szkielet_0_002)
ob_szkielet_0_002 = bpy.data.objects.new('szkielet-0.002', arm_szkielet_0_003)
ob_4__cliffwall = bpy.data.objects.new('4-_Cliffwall', me_4__cliffwall)

# ---- transforms, parenting, visibility, modifiers, constraints
ob_szkielet_0.location = (0.0, 0.0, 0.0)
ob_szkielet_0.lock_rotations_4d = False
ob_szkielet_0.empty_display_type = 'ARROWS'
ob_szkielet_0.show_in_front = True
ob_szkielet_0.lineart.crease_threshold = 0.0
ob_szkielet_0_001.location = (0.0, 0.0, 0.0)
ob_szkielet_0_001.lock_rotations_4d = False
ob_szkielet_0_001.empty_display_type = 'ARROWS'
ob_szkielet_0_001.show_in_front = True
ob_szkielet_0_001.lineart.crease_threshold = 0.0
ob_szkielet_0_002.location = (0.0, 0.0, 0.0)
ob_szkielet_0_002.lock_rotations_4d = False
ob_szkielet_0_002.empty_display_type = 'ARROWS'
ob_szkielet_0_002.show_in_front = True
ob_szkielet_0_002.lineart.crease_threshold = 0.0
ob_4__cliffwall.parent = ob_szkielet_0_002
ob_4__cliffwall.location = (0.0, 0.0, 0.0)
ob_4__cliffwall.lock_rotations_4d = False
ob_4__cliffwall.empty_display_type = 'ARROWS'
ob_4__cliffwall.lineart.crease_threshold = 0.0
_vg = ob_4__cliffwall.vertex_groups.new(name='UniqueID_43')
_vg.add([0, 1, 2, 3, 4, 5, 6, 7, 8, 9, 10, 11, 12, 13, 14, 15, 16, 17, 18, 19, 20, 21, 22, 23, 24, 25, 26, 27, 28, 29, 30, 31, 32, 33, 34, 35, 36, 37, 38, 39, 40, 41, 42, 43, 44, 45, 46, 47, 48, 49, 50, 51, 52, 53, 54, 55, 56, 57, 58, 59, 60, 61, 62, 63, 64, 65, 66, 67, 68, 69, 70, 71, 72, 73, 74, 75, 76, 77, 78, 79, 80, 81, 82, 83, 84, 85, 86, 87, 88, 89, 90, 91, 92, 93, 94, 95, 96, 97, 98, 99, 100, 101, 102, 103, 104, 105, 106, 107, 108, 109, 110, 111, 112, 113, 114, 115, 116, 117, 118, 119, 120, 121, 122, 123, 124, 125, 126, 127, 128, 129, 130, 131, 132, 133, 134, 135, 136, 137, 138, 139, 140, 141, 142, 143, 144, 145, 146, 147, 148, 149, 150, 151, 152, 153, 154, 155, 156, 157, 158, 159, 160, 161, 162, 163, 164, 165, 166, 167, 168, 169, 170, 171, 172, 173, 174, 175, 176, 177, 178, 179, 180, 181, 182, 183, 184, 185, 186, 187, 188, 189, 190, 191, 192, 193, 194, 195, 196, 197, 198, 199, 200, 201, 202, 203, 204, 205, 206, 207, 208, 209, 210, 211, 212, 213, 214, 215, 216, 217, 218, 219, 220, 221, 222, 223, 224, 225, 226, 227, 228, 229, 230, 231, 232, 233, 234, 235, 236, 237, 238, 239, 240, 241, 242, 243, 244, 245, 246, 247, 248, 249, 250, 251, 252, 253, 254, 255, 256, 257, 258, 259, 260, 261, 262, 263, 264, 265, 266, 267, 268, 269, 270, 271, 272, 273, 274, 275, 276, 277, 278, 279, 280, 281, 282, 283, 284, 285, 286, 287, 288, 289, 290, 291, 292, 293, 294, 295, 296, 297, 298, 299, 300, 301, 302, 303, 304, 305, 306, 307, 308, 309, 310, 311, 312, 313, 314, 315, 316, 317, 318, 319, 320, 321, 322, 323, 324, 325, 326, 327, 328, 329, 330, 331, 332, 333, 334, 335, 336, 337, 338, 339, 340, 341, 342, 343, 344, 345, 346, 347, 348, 349, 350, 351, 352, 353, 354, 355, 356, 357, 358, 359, 360, 361, 362, 363, 364, 365, 366, 367, 368, 369, 370, 371, 372, 373, 374, 375, 376, 377, 378, 379, 380, 381, 382, 383, 384, 385, 386, 387, 388, 389, 390, 391, 392, 393, 394, 395, 396, 397, 398, 399, 400, 401, 402, 403, 404, 405, 406, 407, 408, 409, 410, 411, 412, 413, 414, 415, 416, 417, 418, 419, 420, 421, 422, 423, 424, 425, 426, 427, 428, 429, 430, 431, 432, 433, 434, 435, 436, 437, 438, 439, 440, 441, 442, 443, 444, 445, 446, 447, 448, 449, 450, 451, 452, 453, 454, 455, 456, 457, 458, 459, 460, 461, 462, 463, 464, 465, 466, 467, 468, 469, 470, 471, 472, 473, 474, 475, 476, 477, 478, 479, 480, 481, 482, 483, 484, 485, 486, 487, 488, 489, 490, 491, 492, 493, 494, 495, 496, 497, 498, 499, 500, 501, 502, 503, 504, 505, 506, 507, 508, 509, 510, 511, 512, 513, 514, 515, 516, 517, 518, 519, 520, 521, 522, 523, 524, 525, 526, 527, 528, 529, 530, 531, 532, 533, 534, 535, 536, 537, 538, 539, 540, 541, 542, 543, 544, 545, 546, 547, 548, 549, 550, 551, 552, 553, 554, 555, 556, 557, 558, 559, 560, 561, 562, 563, 564, 565, 566, 567, 568, 569, 570, 571, 572, 573, 574, 575, 576, 577, 578, 579, 580, 581, 582, 583, 584, 585, 586, 587, 588, 589, 590, 591, 592, 593, 594, 595, 596, 597, 598, 599, 600, 601, 602, 603, 604, 605, 606, 607, 608, 609, 610, 611, 612, 613, 614, 615, 616, 617, 618, 619, 620, 621, 622, 623, 624, 625, 626, 627, 628, 629, 630, 631, 632, 633, 634, 635, 636, 637, 638, 639, 640, 641, 642, 643, 644, 645, 646, 647, 648, 649, 650, 651, 652, 653, 654, 655, 656, 657, 658, 659, 660, 661, 662, 663, 664, 665, 666, 667, 668, 669, 670, 671, 672, 673, 674, 675, 676, 677, 678, 679, 680, 681, 682, 683, 684, 685, 686, 687, 688, 689, 690, 691, 692, 693, 694, 695, 696, 697, 698, 699, 700, 701, 702, 703, 704, 705, 706, 707, 708, 709, 710, 711, 712, 713, 714, 715], 1.0, 'REPLACE')
_m = ob_4__cliffwall.modifiers.new('Armature', 'ARMATURE')
_m.object = ob_szkielet_0_002
_m.use_bone_envelopes = True

# ---- collection membership
scene.collection.objects.link(ob_szkielet_0)
scene.collection.objects.link(ob_szkielet_0_001)
scene.collection.objects.link(ob_szkielet_0_002)
scene.collection.objects.link(ob_4__cliffwall)

# ---- scene / render settings (as saved in the file)
scene.frame_start = 1; scene.frame_end = 250; scene.frame_set(21)
scene.render.engine = 'BLENDER_EEVEE_NEXT'
scene.cycles.sampling_pattern = 'TABULATED_SOBOL'
scene.view_settings.view_transform = 'Filmic'
bpy.context.view_layer.update()

# ---- added for rendering (the .blend has no active camera and no usable light): camera, sun
cam_auto = bpy.data.cameras.new('AutoCamera')
cam_auto.lens = 50.0
cam_auto.sensor_width = 36.0
cam_auto.clip_end = 12403.1
ob_auto_camera = bpy.data.objects.new('AutoCamera', cam_auto)
scene.collection.objects.link(ob_auto_camera)
ob_auto_camera.location = (43.9377, -847.418, 809.209)
ob_auto_camera.rotation_euler = (1.09748, -7.21219e-08, 0.694738)
scene.camera = ob_auto_camera
light_auto_sun = bpy.data.lights.new('AutoSun', 'SUN')
light_auto_sun.energy = 3.0
light_auto_sun.angle = 0.0523599
ob_auto_sun = bpy.data.objects.new('AutoSun', light_auto_sun)
scene.collection.objects.link(ob_auto_sun)
ob_auto_sun.rotation_euler = (0.872665, 0.174533, 0.523599)
bpy.context.view_layer.update()
